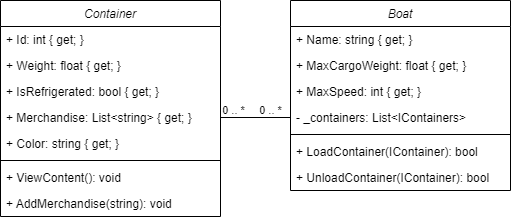

The diagram above was exported from draw.io. Its source (the exported page's mxGraphModel, read from the mxfile embedded in the PNG):
<mxGraphModel dx="336" dy="186" grid="1" gridSize="10" guides="1" tooltips="1" connect="1" arrows="1" fold="1" page="1" pageScale="1" pageWidth="827" pageHeight="1169" math="0" shadow="0">
  <root>
    <mxCell id="WIyWlLk6GJQsqaUBKTNV-0" />
    <mxCell id="WIyWlLk6GJQsqaUBKTNV-1" parent="WIyWlLk6GJQsqaUBKTNV-0" />
    <mxCell id="zkfFHV4jXpPFQw0GAbJ--0" value="Container" style="swimlane;fontStyle=2;align=center;verticalAlign=top;childLayout=stackLayout;horizontal=1;startSize=26;horizontalStack=0;resizeParent=1;resizeLast=0;collapsible=1;marginBottom=0;rounded=0;shadow=0;strokeWidth=1;" parent="WIyWlLk6GJQsqaUBKTNV-1" vertex="1">
      <mxGeometry x="220" y="120" width="220" height="216" as="geometry">
        <mxRectangle x="230" y="140" width="160" height="26" as="alternateBounds" />
      </mxGeometry>
    </mxCell>
    <mxCell id="zkfFHV4jXpPFQw0GAbJ--1" value="+ Id: int { get; }" style="text;align=left;verticalAlign=top;spacingLeft=4;spacingRight=4;overflow=hidden;rotatable=0;points=[[0,0.5],[1,0.5]];portConstraint=eastwest;" parent="zkfFHV4jXpPFQw0GAbJ--0" vertex="1">
      <mxGeometry y="26" width="220" height="26" as="geometry" />
    </mxCell>
    <mxCell id="zkfFHV4jXpPFQw0GAbJ--2" value="+ Weight: float { get; }" style="text;align=left;verticalAlign=top;spacingLeft=4;spacingRight=4;overflow=hidden;rotatable=0;points=[[0,0.5],[1,0.5]];portConstraint=eastwest;rounded=0;shadow=0;html=0;" parent="zkfFHV4jXpPFQw0GAbJ--0" vertex="1">
      <mxGeometry y="52" width="220" height="26" as="geometry" />
    </mxCell>
    <mxCell id="x5qTgdhbM_R_hAR6ZhCs-0" value="+ IsRefrigerated: bool { get; }" style="text;align=left;verticalAlign=top;spacingLeft=4;spacingRight=4;overflow=hidden;rotatable=0;points=[[0,0.5],[1,0.5]];portConstraint=eastwest;rounded=0;shadow=0;html=0;" vertex="1" parent="zkfFHV4jXpPFQw0GAbJ--0">
      <mxGeometry y="78" width="220" height="26" as="geometry" />
    </mxCell>
    <mxCell id="x5qTgdhbM_R_hAR6ZhCs-1" value="+ Merchandise: List&lt;string&gt; { get; }" style="text;align=left;verticalAlign=top;spacingLeft=4;spacingRight=4;overflow=hidden;rotatable=0;points=[[0,0.5],[1,0.5]];portConstraint=eastwest;rounded=0;shadow=0;html=0;" vertex="1" parent="zkfFHV4jXpPFQw0GAbJ--0">
      <mxGeometry y="104" width="220" height="26" as="geometry" />
    </mxCell>
    <mxCell id="zkfFHV4jXpPFQw0GAbJ--3" value="+ Color: string { get; }" style="text;align=left;verticalAlign=top;spacingLeft=4;spacingRight=4;overflow=hidden;rotatable=0;points=[[0,0.5],[1,0.5]];portConstraint=eastwest;rounded=0;shadow=0;html=0;" parent="zkfFHV4jXpPFQw0GAbJ--0" vertex="1">
      <mxGeometry y="130" width="220" height="26" as="geometry" />
    </mxCell>
    <mxCell id="zkfFHV4jXpPFQw0GAbJ--4" value="" style="line;html=1;strokeWidth=1;align=left;verticalAlign=middle;spacingTop=-1;spacingLeft=3;spacingRight=3;rotatable=0;labelPosition=right;points=[];portConstraint=eastwest;" parent="zkfFHV4jXpPFQw0GAbJ--0" vertex="1">
      <mxGeometry y="156" width="220" height="8" as="geometry" />
    </mxCell>
    <mxCell id="x5qTgdhbM_R_hAR6ZhCs-2" value="+ ViewContent(): void" style="text;align=left;verticalAlign=top;spacingLeft=4;spacingRight=4;overflow=hidden;rotatable=0;points=[[0,0.5],[1,0.5]];portConstraint=eastwest;" vertex="1" parent="zkfFHV4jXpPFQw0GAbJ--0">
      <mxGeometry y="164" width="220" height="26" as="geometry" />
    </mxCell>
    <mxCell id="zkfFHV4jXpPFQw0GAbJ--5" value="+ AddMerchandise(string): void" style="text;align=left;verticalAlign=top;spacingLeft=4;spacingRight=4;overflow=hidden;rotatable=0;points=[[0,0.5],[1,0.5]];portConstraint=eastwest;" parent="zkfFHV4jXpPFQw0GAbJ--0" vertex="1">
      <mxGeometry y="190" width="220" height="26" as="geometry" />
    </mxCell>
    <mxCell id="x5qTgdhbM_R_hAR6ZhCs-3" value="Boat" style="swimlane;fontStyle=2;align=center;verticalAlign=top;childLayout=stackLayout;horizontal=1;startSize=26;horizontalStack=0;resizeParent=1;resizeLast=0;collapsible=1;marginBottom=0;rounded=0;shadow=0;strokeWidth=1;" vertex="1" parent="WIyWlLk6GJQsqaUBKTNV-1">
      <mxGeometry x="510" y="120" width="220" height="190" as="geometry">
        <mxRectangle x="230" y="140" width="160" height="26" as="alternateBounds" />
      </mxGeometry>
    </mxCell>
    <mxCell id="x5qTgdhbM_R_hAR6ZhCs-4" value="+ Name: string { get; }" style="text;align=left;verticalAlign=top;spacingLeft=4;spacingRight=4;overflow=hidden;rotatable=0;points=[[0,0.5],[1,0.5]];portConstraint=eastwest;" vertex="1" parent="x5qTgdhbM_R_hAR6ZhCs-3">
      <mxGeometry y="26" width="220" height="26" as="geometry" />
    </mxCell>
    <mxCell id="x5qTgdhbM_R_hAR6ZhCs-5" value="+ MaxCargoWeight: float { get; }" style="text;align=left;verticalAlign=top;spacingLeft=4;spacingRight=4;overflow=hidden;rotatable=0;points=[[0,0.5],[1,0.5]];portConstraint=eastwest;rounded=0;shadow=0;html=0;" vertex="1" parent="x5qTgdhbM_R_hAR6ZhCs-3">
      <mxGeometry y="52" width="220" height="26" as="geometry" />
    </mxCell>
    <mxCell id="x5qTgdhbM_R_hAR6ZhCs-6" value="+ MaxSpeed: int { get; }" style="text;align=left;verticalAlign=top;spacingLeft=4;spacingRight=4;overflow=hidden;rotatable=0;points=[[0,0.5],[1,0.5]];portConstraint=eastwest;rounded=0;shadow=0;html=0;" vertex="1" parent="x5qTgdhbM_R_hAR6ZhCs-3">
      <mxGeometry y="78" width="220" height="26" as="geometry" />
    </mxCell>
    <mxCell id="x5qTgdhbM_R_hAR6ZhCs-7" value="- _containers: List&lt;IContainers&gt;" style="text;align=left;verticalAlign=top;spacingLeft=4;spacingRight=4;overflow=hidden;rotatable=0;points=[[0,0.5],[1,0.5]];portConstraint=eastwest;rounded=0;shadow=0;html=0;" vertex="1" parent="x5qTgdhbM_R_hAR6ZhCs-3">
      <mxGeometry y="104" width="220" height="26" as="geometry" />
    </mxCell>
    <mxCell id="x5qTgdhbM_R_hAR6ZhCs-9" value="" style="line;html=1;strokeWidth=1;align=left;verticalAlign=middle;spacingTop=-1;spacingLeft=3;spacingRight=3;rotatable=0;labelPosition=right;points=[];portConstraint=eastwest;" vertex="1" parent="x5qTgdhbM_R_hAR6ZhCs-3">
      <mxGeometry y="130" width="220" height="8" as="geometry" />
    </mxCell>
    <mxCell id="x5qTgdhbM_R_hAR6ZhCs-10" value="+ LoadContainer(IContainer): bool" style="text;align=left;verticalAlign=top;spacingLeft=4;spacingRight=4;overflow=hidden;rotatable=0;points=[[0,0.5],[1,0.5]];portConstraint=eastwest;" vertex="1" parent="x5qTgdhbM_R_hAR6ZhCs-3">
      <mxGeometry y="138" width="220" height="26" as="geometry" />
    </mxCell>
    <mxCell id="x5qTgdhbM_R_hAR6ZhCs-11" value="+ UnloadContainer(IContainer): bool" style="text;align=left;verticalAlign=top;spacingLeft=4;spacingRight=4;overflow=hidden;rotatable=0;points=[[0,0.5],[1,0.5]];portConstraint=eastwest;" vertex="1" parent="x5qTgdhbM_R_hAR6ZhCs-3">
      <mxGeometry y="164" width="220" height="26" as="geometry" />
    </mxCell>
    <mxCell id="x5qTgdhbM_R_hAR6ZhCs-13" value="" style="endArrow=none;html=1;rounded=0;entryX=0;entryY=0.5;entryDx=0;entryDy=0;exitX=1;exitY=0.5;exitDx=0;exitDy=0;" edge="1" parent="WIyWlLk6GJQsqaUBKTNV-1" source="x5qTgdhbM_R_hAR6ZhCs-1" target="x5qTgdhbM_R_hAR6ZhCs-7">
      <mxGeometry width="50" height="50" relative="1" as="geometry">
        <mxPoint x="450" y="280" as="sourcePoint" />
        <mxPoint x="500" y="230" as="targetPoint" />
      </mxGeometry>
    </mxCell>
    <mxCell id="x5qTgdhbM_R_hAR6ZhCs-14" value="0 .. *" style="edgeLabel;html=1;align=center;verticalAlign=middle;resizable=0;points=[];" vertex="1" connectable="0" parent="x5qTgdhbM_R_hAR6ZhCs-13">
      <mxGeometry x="0.4155" relative="1" as="geometry">
        <mxPoint y="-7" as="offset" />
      </mxGeometry>
    </mxCell>
    <mxCell id="x5qTgdhbM_R_hAR6ZhCs-15" value="0 .. *" style="edgeLabel;html=1;align=center;verticalAlign=middle;resizable=0;points=[];" vertex="1" connectable="0" parent="x5qTgdhbM_R_hAR6ZhCs-13">
      <mxGeometry x="-0.6402" y="-1" relative="1" as="geometry">
        <mxPoint y="-8" as="offset" />
      </mxGeometry>
    </mxCell>
  </root>
</mxGraphModel>